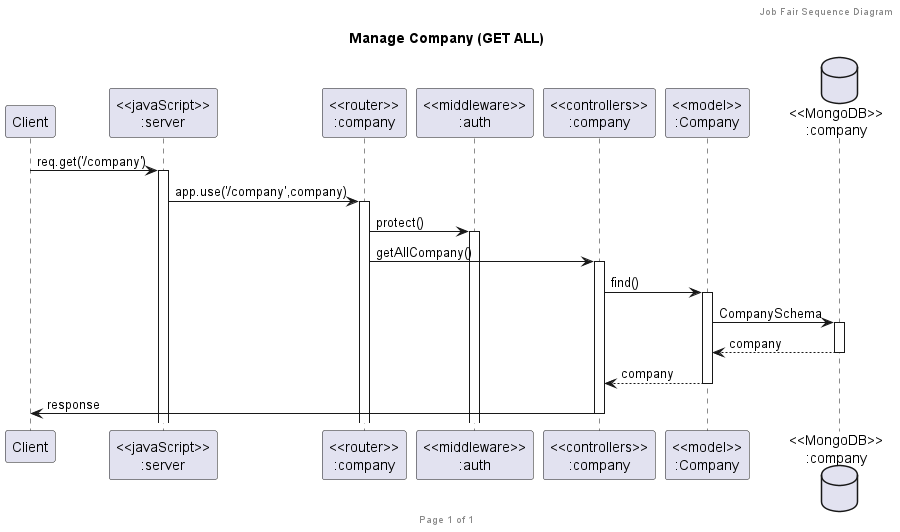

The diagram above was rendered by PlantUML. Its source (embedded in the PNG):
@startuml Manage Company (GET ALL)

header Job Fair Sequence Diagram
footer Page %page% of %lastpage%
title "Manage Company (GET ALL)"

participant "Client" as client
participant "<<javaScript>>\n:server" as server
participant "<<router>>\n:company" as routerCompany
participant "<<middleware>>\n:auth" as authMiddleware
participant "<<controllers>>\n:company" as controllersCompany
participant "<<model>>\n:Company" as modelCompany
database "<<MongoDB>>\n:company" as CompanyDatabase

client->server ++:req.get('/company')
server->routerCompany ++:app.use('/company',company)
routerCompany -> authMiddleware ++:protect()
routerCompany -> controllersCompany ++:getAllCompany()
controllersCompany->modelCompany ++:find()
modelCompany ->CompanyDatabase ++: CompanySchema
CompanyDatabase --> modelCompany --: company
controllersCompany <-- modelCompany --:company
controllersCompany->client --:response

@enduml